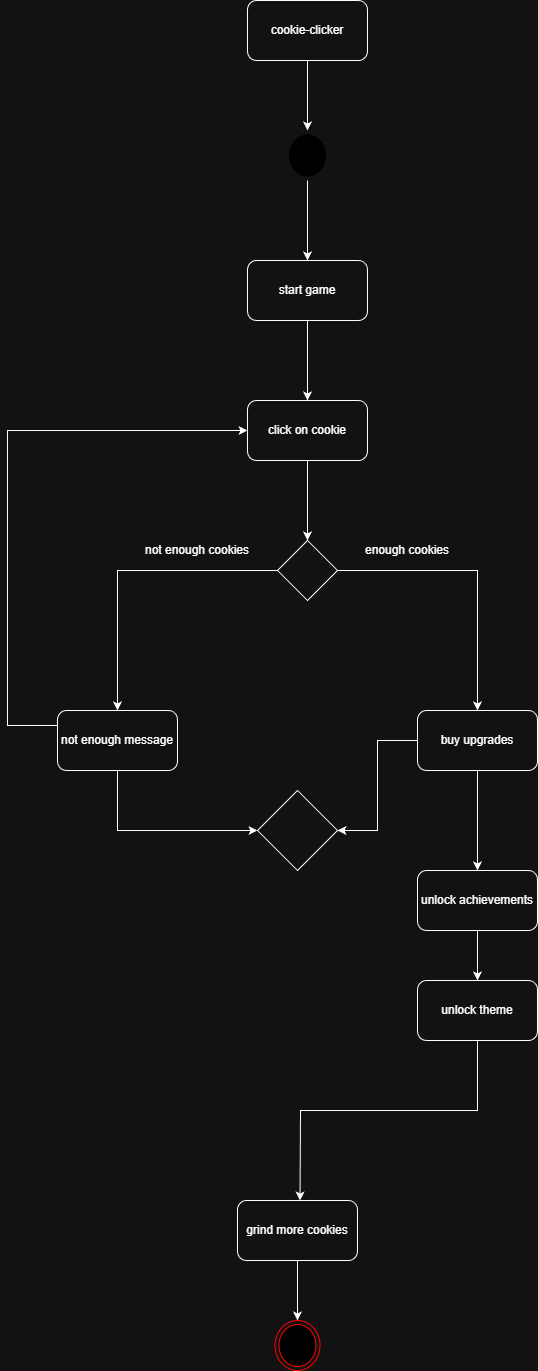

The diagram above was exported from draw.io. Its source (the exported page's mxGraphModel, read from the mxfile embedded in the PNG):
<mxGraphModel dx="2068" dy="1080" grid="1" gridSize="10" guides="1" tooltips="1" connect="1" arrows="1" fold="1" page="1" pageScale="1" pageWidth="827" pageHeight="1169" math="0" shadow="0">
  <root>
    <mxCell id="0" />
    <mxCell id="1" parent="0" />
    <mxCell id="mCfR78VF7jVKTTRMlLXm-100" value="cookie-clicker" style="rounded=1;whiteSpace=wrap;html=1;" vertex="1" parent="1">
      <mxGeometry x="330" y="50" width="120" height="60" as="geometry" />
    </mxCell>
    <mxCell id="mCfR78VF7jVKTTRMlLXm-101" value="" style="endArrow=classic;html=1;rounded=0;exitX=0.5;exitY=1;exitDx=0;exitDy=0;entryX=0.5;entryY=0;entryDx=0;entryDy=0;" edge="1" parent="1" source="mCfR78VF7jVKTTRMlLXm-100" target="mCfR78VF7jVKTTRMlLXm-103">
      <mxGeometry width="50" height="50" relative="1" as="geometry">
        <mxPoint x="360" y="290" as="sourcePoint" />
        <mxPoint x="390" y="190" as="targetPoint" />
      </mxGeometry>
    </mxCell>
    <mxCell id="mCfR78VF7jVKTTRMlLXm-103" value="" style="ellipse;html=1;shape=endState;fillColor=light-dark(#000000,#000000);strokeColor=light-dark(#FF0000,transparent);" vertex="1" parent="1">
      <mxGeometry x="367.5" y="180" width="45" height="50" as="geometry" />
    </mxCell>
    <mxCell id="mCfR78VF7jVKTTRMlLXm-117" value="" style="endArrow=classic;html=1;rounded=0;exitX=0.5;exitY=1;exitDx=0;exitDy=0;entryX=0.5;entryY=0;entryDx=0;entryDy=0;" edge="1" parent="1" source="mCfR78VF7jVKTTRMlLXm-103" target="mCfR78VF7jVKTTRMlLXm-119">
      <mxGeometry width="50" height="50" relative="1" as="geometry">
        <mxPoint x="310" y="350" as="sourcePoint" />
        <mxPoint x="390" y="310" as="targetPoint" />
      </mxGeometry>
    </mxCell>
    <mxCell id="mCfR78VF7jVKTTRMlLXm-119" value="start game" style="rounded=1;whiteSpace=wrap;html=1;" vertex="1" parent="1">
      <mxGeometry x="330" y="310" width="120" height="60" as="geometry" />
    </mxCell>
    <mxCell id="mCfR78VF7jVKTTRMlLXm-121" value="click on cookie" style="rounded=1;whiteSpace=wrap;html=1;" vertex="1" parent="1">
      <mxGeometry x="330" y="450" width="120" height="60" as="geometry" />
    </mxCell>
    <mxCell id="mCfR78VF7jVKTTRMlLXm-122" value="" style="endArrow=classic;html=1;rounded=0;exitX=0.5;exitY=1;exitDx=0;exitDy=0;entryX=0.5;entryY=0;entryDx=0;entryDy=0;" edge="1" parent="1" source="mCfR78VF7jVKTTRMlLXm-119" target="mCfR78VF7jVKTTRMlLXm-121">
      <mxGeometry width="50" height="50" relative="1" as="geometry">
        <mxPoint x="310" y="470" as="sourcePoint" />
        <mxPoint x="360" y="420" as="targetPoint" />
      </mxGeometry>
    </mxCell>
    <mxCell id="mCfR78VF7jVKTTRMlLXm-123" value="" style="rhombus;whiteSpace=wrap;html=1;" vertex="1" parent="1">
      <mxGeometry x="360" y="590" width="60" height="60" as="geometry" />
    </mxCell>
    <mxCell id="mCfR78VF7jVKTTRMlLXm-124" value="" style="endArrow=classic;html=1;rounded=0;exitX=0.5;exitY=1;exitDx=0;exitDy=0;entryX=0.5;entryY=0;entryDx=0;entryDy=0;" edge="1" parent="1" source="mCfR78VF7jVKTTRMlLXm-121" target="mCfR78VF7jVKTTRMlLXm-123">
      <mxGeometry width="50" height="50" relative="1" as="geometry">
        <mxPoint x="310" y="570" as="sourcePoint" />
        <mxPoint x="360" y="520" as="targetPoint" />
      </mxGeometry>
    </mxCell>
    <mxCell id="mCfR78VF7jVKTTRMlLXm-125" value="" style="endArrow=classic;html=1;rounded=0;exitX=1;exitY=0.5;exitDx=0;exitDy=0;entryX=0.5;entryY=0;entryDx=0;entryDy=0;" edge="1" parent="1" source="mCfR78VF7jVKTTRMlLXm-123" target="mCfR78VF7jVKTTRMlLXm-131">
      <mxGeometry width="50" height="50" relative="1" as="geometry">
        <mxPoint x="310" y="570" as="sourcePoint" />
        <mxPoint x="560" y="760" as="targetPoint" />
        <Array as="points">
          <mxPoint x="560" y="620" />
        </Array>
      </mxGeometry>
    </mxCell>
    <mxCell id="mCfR78VF7jVKTTRMlLXm-126" value="enough cookies" style="text;html=1;whiteSpace=wrap;strokeColor=none;fillColor=none;align=center;verticalAlign=middle;rounded=0;" vertex="1" parent="1">
      <mxGeometry x="440" y="585" width="100" height="30" as="geometry" />
    </mxCell>
    <mxCell id="mCfR78VF7jVKTTRMlLXm-127" value="" style="endArrow=classic;html=1;rounded=0;exitX=0;exitY=0.5;exitDx=0;exitDy=0;entryX=0.5;entryY=0;entryDx=0;entryDy=0;" edge="1" parent="1" source="mCfR78VF7jVKTTRMlLXm-123" target="mCfR78VF7jVKTTRMlLXm-129">
      <mxGeometry width="50" height="50" relative="1" as="geometry">
        <mxPoint x="310" y="570" as="sourcePoint" />
        <mxPoint x="200" y="760" as="targetPoint" />
        <Array as="points">
          <mxPoint x="200" y="620" />
        </Array>
      </mxGeometry>
    </mxCell>
    <mxCell id="mCfR78VF7jVKTTRMlLXm-128" value="not enough cookies" style="text;html=1;whiteSpace=wrap;strokeColor=none;fillColor=none;align=center;verticalAlign=middle;rounded=0;" vertex="1" parent="1">
      <mxGeometry x="220" y="585" width="120" height="30" as="geometry" />
    </mxCell>
    <mxCell id="mCfR78VF7jVKTTRMlLXm-129" value="not enough message" style="rounded=1;whiteSpace=wrap;html=1;" vertex="1" parent="1">
      <mxGeometry x="140" y="760" width="120" height="60" as="geometry" />
    </mxCell>
    <mxCell id="mCfR78VF7jVKTTRMlLXm-130" value="" style="endArrow=classic;html=1;rounded=0;exitX=0;exitY=0.25;exitDx=0;exitDy=0;entryX=0;entryY=0.5;entryDx=0;entryDy=0;" edge="1" parent="1" source="mCfR78VF7jVKTTRMlLXm-129" target="mCfR78VF7jVKTTRMlLXm-121">
      <mxGeometry width="50" height="50" relative="1" as="geometry">
        <mxPoint x="310" y="680" as="sourcePoint" />
        <mxPoint x="360" y="630" as="targetPoint" />
        <Array as="points">
          <mxPoint x="90" y="775" />
          <mxPoint x="90" y="480" />
        </Array>
      </mxGeometry>
    </mxCell>
    <mxCell id="mCfR78VF7jVKTTRMlLXm-131" value="buy upgrades" style="rounded=1;whiteSpace=wrap;html=1;" vertex="1" parent="1">
      <mxGeometry x="500" y="760" width="120" height="60" as="geometry" />
    </mxCell>
    <mxCell id="mCfR78VF7jVKTTRMlLXm-149" value="unlock achievements" style="rounded=1;whiteSpace=wrap;html=1;" vertex="1" parent="1">
      <mxGeometry x="500" y="920" width="120" height="60" as="geometry" />
    </mxCell>
    <mxCell id="mCfR78VF7jVKTTRMlLXm-150" value="" style="endArrow=classic;html=1;rounded=0;exitX=0.5;exitY=1;exitDx=0;exitDy=0;entryX=0.5;entryY=0;entryDx=0;entryDy=0;" edge="1" parent="1" source="mCfR78VF7jVKTTRMlLXm-131" target="mCfR78VF7jVKTTRMlLXm-149">
      <mxGeometry width="50" height="50" relative="1" as="geometry">
        <mxPoint x="390" y="740" as="sourcePoint" />
        <mxPoint x="440" y="690" as="targetPoint" />
      </mxGeometry>
    </mxCell>
    <mxCell id="mCfR78VF7jVKTTRMlLXm-151" value="unlock theme" style="rounded=1;whiteSpace=wrap;html=1;" vertex="1" parent="1">
      <mxGeometry x="500" y="1030" width="120" height="60" as="geometry" />
    </mxCell>
    <mxCell id="mCfR78VF7jVKTTRMlLXm-152" value="" style="endArrow=classic;html=1;rounded=0;exitX=0.5;exitY=1;exitDx=0;exitDy=0;entryX=0.5;entryY=0;entryDx=0;entryDy=0;" edge="1" parent="1" source="mCfR78VF7jVKTTRMlLXm-149" target="mCfR78VF7jVKTTRMlLXm-151">
      <mxGeometry width="50" height="50" relative="1" as="geometry">
        <mxPoint x="390" y="920" as="sourcePoint" />
        <mxPoint x="440" y="870" as="targetPoint" />
      </mxGeometry>
    </mxCell>
    <mxCell id="mCfR78VF7jVKTTRMlLXm-153" value="" style="rhombus;whiteSpace=wrap;html=1;" vertex="1" parent="1">
      <mxGeometry x="340" y="840" width="80" height="80" as="geometry" />
    </mxCell>
    <mxCell id="mCfR78VF7jVKTTRMlLXm-154" value="" style="endArrow=classic;html=1;rounded=0;exitX=0.5;exitY=1;exitDx=0;exitDy=0;entryX=0;entryY=0.5;entryDx=0;entryDy=0;" edge="1" parent="1" source="mCfR78VF7jVKTTRMlLXm-129" target="mCfR78VF7jVKTTRMlLXm-153">
      <mxGeometry width="50" height="50" relative="1" as="geometry">
        <mxPoint x="350" y="930" as="sourcePoint" />
        <mxPoint x="400" y="880" as="targetPoint" />
        <Array as="points">
          <mxPoint x="200" y="880" />
        </Array>
      </mxGeometry>
    </mxCell>
    <mxCell id="mCfR78VF7jVKTTRMlLXm-155" value="" style="endArrow=classic;html=1;rounded=0;entryX=1;entryY=0.5;entryDx=0;entryDy=0;exitX=0;exitY=0.5;exitDx=0;exitDy=0;" edge="1" parent="1" source="mCfR78VF7jVKTTRMlLXm-131" target="mCfR78VF7jVKTTRMlLXm-153">
      <mxGeometry width="50" height="50" relative="1" as="geometry">
        <mxPoint x="490" y="800" as="sourcePoint" />
        <mxPoint x="400" y="880" as="targetPoint" />
        <Array as="points">
          <mxPoint x="460" y="790" />
          <mxPoint x="460" y="880" />
        </Array>
      </mxGeometry>
    </mxCell>
    <mxCell id="mCfR78VF7jVKTTRMlLXm-156" value="" style="endArrow=classic;html=1;rounded=0;exitX=0.5;exitY=1;exitDx=0;exitDy=0;entryX=0.5;entryY=0;entryDx=0;entryDy=0;" edge="1" parent="1" source="mCfR78VF7jVKTTRMlLXm-151">
      <mxGeometry width="50" height="50" relative="1" as="geometry">
        <mxPoint x="350" y="1010" as="sourcePoint" />
        <mxPoint x="382.5" y="1250" as="targetPoint" />
        <Array as="points">
          <mxPoint x="560" y="1160" />
          <mxPoint x="383" y="1160" />
        </Array>
      </mxGeometry>
    </mxCell>
    <mxCell id="mCfR78VF7jVKTTRMlLXm-159" value="grind more cookies" style="rounded=1;whiteSpace=wrap;html=1;" vertex="1" parent="1">
      <mxGeometry x="320" y="1250" width="120" height="60" as="geometry" />
    </mxCell>
    <mxCell id="mCfR78VF7jVKTTRMlLXm-160" value="" style="endArrow=classic;html=1;rounded=0;exitX=0.5;exitY=1;exitDx=0;exitDy=0;" edge="1" parent="1" source="mCfR78VF7jVKTTRMlLXm-159">
      <mxGeometry width="50" height="50" relative="1" as="geometry">
        <mxPoint x="360" y="1310" as="sourcePoint" />
        <mxPoint x="380" y="1370" as="targetPoint" />
      </mxGeometry>
    </mxCell>
    <mxCell id="mCfR78VF7jVKTTRMlLXm-161" value="" style="ellipse;html=1;shape=endState;fillColor=light-dark(#000000,#000000);strokeColor=light-dark(#FF0000,#FF0000);" vertex="1" parent="1">
      <mxGeometry x="357.5" y="1370" width="45" height="50" as="geometry" />
    </mxCell>
  </root>
</mxGraphModel>